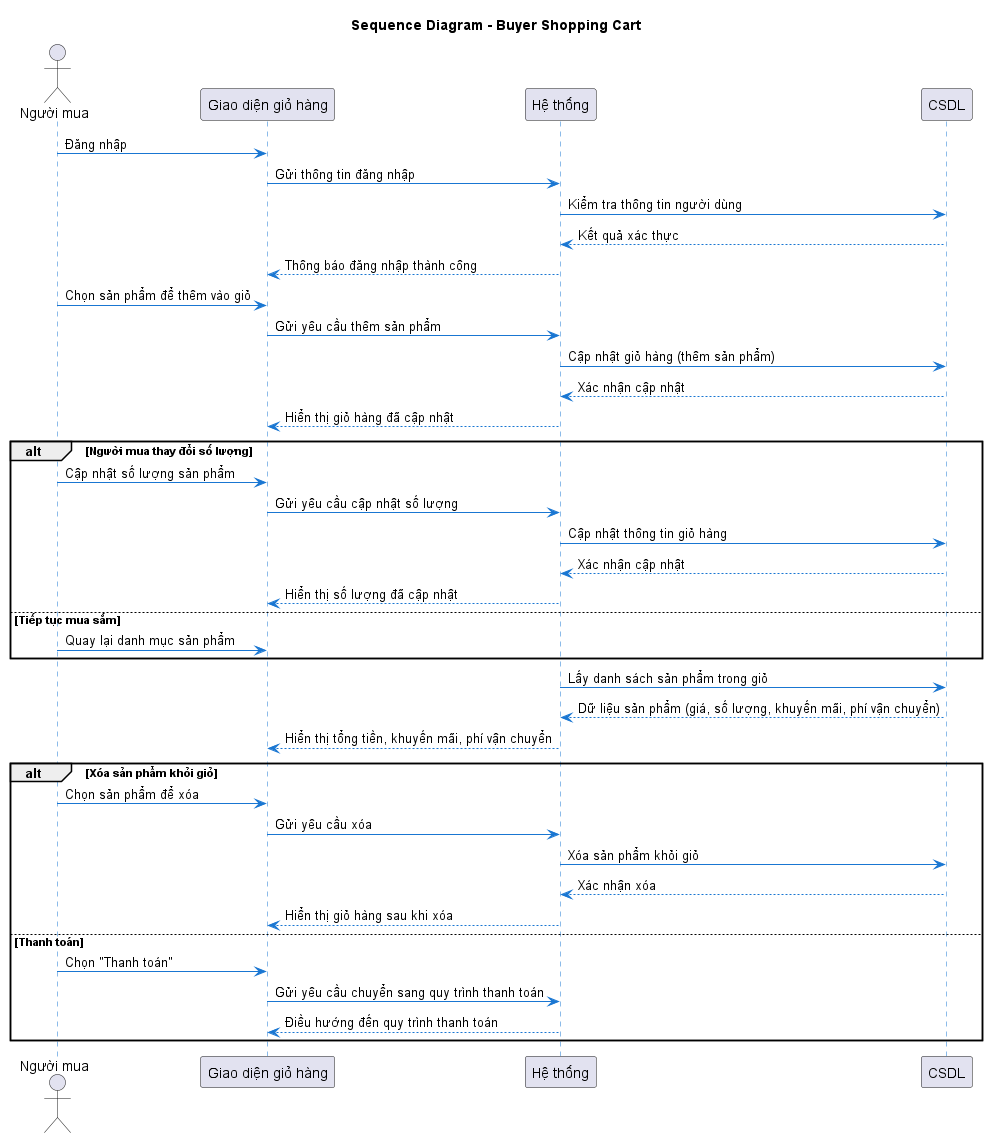

The diagram above was rendered by PlantUML. Its source (embedded in the PNG):
@startuml ShoppingCart
title Sequence Diagram - Buyer Shopping Cart

actor "Người mua" as Buyer
participant "Giao diện giỏ hàng" as UI
participant "Hệ thống" as System
participant "CSDL" as Database

skinparam sequence {
  LifelineBackgroundColor #FFFFFF
  LifelineBorderColor #1976D2
  LifelineStyle solid
  ArrowColor #1976D2
  ActorBorderColor #1565C0
  ParticipantBorderColor #1565C0
  ParticipantBackgroundColor #E3F2FD
  FontSize 15
}


Buyer -> UI: Đăng nhập
UI -> System: Gửi thông tin đăng nhập
System -> Database: Kiểm tra thông tin người dùng
Database --> System: Kết quả xác thực
System --> UI: Thông báo đăng nhập thành công


Buyer -> UI: Chọn sản phẩm để thêm vào giỏ
UI -> System: Gửi yêu cầu thêm sản phẩm
System -> Database: Cập nhật giỏ hàng (thêm sản phẩm)
Database --> System: Xác nhận cập nhật
System --> UI: Hiển thị giỏ hàng đã cập nhật


alt Người mua thay đổi số lượng
    Buyer -> UI: Cập nhật số lượng sản phẩm
    UI -> System: Gửi yêu cầu cập nhật số lượng
    System -> Database: Cập nhật thông tin giỏ hàng
    Database --> System: Xác nhận cập nhật
    System --> UI: Hiển thị số lượng đã cập nhật
else Tiếp tục mua sắm
    Buyer -> UI: Quay lại danh mục sản phẩm
end


System -> Database: Lấy danh sách sản phẩm trong giỏ
Database --> System: Dữ liệu sản phẩm (giá, số lượng, khuyến mãi, phí vận chuyển)
System --> UI: Hiển thị tổng tiền, khuyến mãi, phí vận chuyển

alt Xóa sản phẩm khỏi giỏ
    Buyer -> UI: Chọn sản phẩm để xóa
    UI -> System: Gửi yêu cầu xóa
    System -> Database: Xóa sản phẩm khỏi giỏ
    Database --> System: Xác nhận xóa
    System --> UI: Hiển thị giỏ hàng sau khi xóa
else Thanh toán
    Buyer -> UI: Chọn "Thanh toán"
    UI -> System: Gửi yêu cầu chuyển sang quy trình thanh toán
    System --> UI: Điều hướng đến quy trình thanh toán
end

@enduml